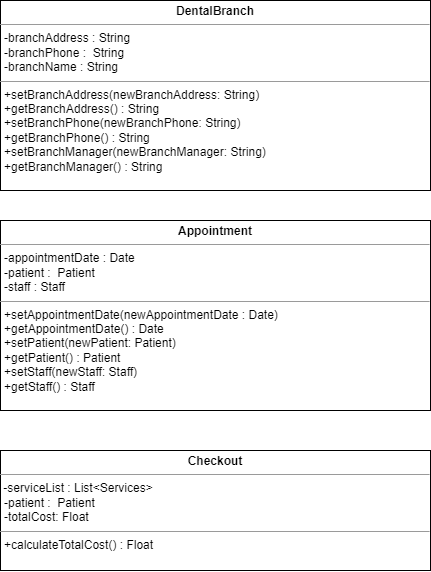

The diagram above was exported from draw.io. Its source (the exported page's mxGraphModel, read from the mxfile embedded in the PNG):
<mxGraphModel dx="499" dy="803" grid="1" gridSize="10" guides="1" tooltips="1" connect="1" arrows="1" fold="1" page="1" pageScale="1" pageWidth="1100" pageHeight="850" background="none" math="0" shadow="0">
  <root>
    <mxCell id="0" />
    <mxCell id="1" parent="0" />
    <mxCell id="YdI6RpsHKbJQiOGSRj8S-1" value="&lt;p style=&quot;margin:0px;margin-top:4px;text-align:center;&quot;&gt;&lt;b&gt;DentalBranch&lt;/b&gt;&lt;/p&gt;&lt;hr size=&quot;1&quot;&gt;&lt;p style=&quot;margin:0px;margin-left:4px;&quot;&gt;-branchAddress : String&lt;/p&gt;&lt;p style=&quot;margin:0px;margin-left:4px;&quot;&gt;-branchPhone :&amp;nbsp; String&lt;/p&gt;&lt;p style=&quot;margin:0px;margin-left:4px;&quot;&gt;-branchName : String&lt;/p&gt;&lt;hr size=&quot;1&quot;&gt;&lt;p style=&quot;margin:0px;margin-left:4px;&quot;&gt;+setBranchAddress(newBranchAddress: String)&lt;/p&gt;&lt;p style=&quot;margin:0px;margin-left:4px;&quot;&gt;+getBranchAddress() : String&lt;/p&gt;&lt;p style=&quot;border-color: var(--border-color); margin: 0px 0px 0px 4px;&quot;&gt;+setBranchPhone(newBranchPhone: String)&lt;/p&gt;&lt;p style=&quot;border-color: var(--border-color); margin: 0px 0px 0px 4px;&quot;&gt;+getBranchPhone() : String&lt;/p&gt;&lt;p style=&quot;border-color: var(--border-color); margin: 0px 0px 0px 4px;&quot;&gt;+setBranchManager(newBranchManager: String)&lt;/p&gt;&lt;p style=&quot;border-color: var(--border-color); margin: 0px 0px 0px 4px;&quot;&gt;+getBranchManager() : String&lt;/p&gt;" style="verticalAlign=top;align=left;overflow=fill;fontSize=12;fontFamily=Helvetica;html=1;" vertex="1" parent="1">
      <mxGeometry x="40" y="120" width="430" height="190" as="geometry" />
    </mxCell>
    <mxCell id="YdI6RpsHKbJQiOGSRj8S-2" value="&lt;p style=&quot;margin:0px;margin-top:4px;text-align:center;&quot;&gt;&lt;b&gt;Appointment&lt;/b&gt;&lt;/p&gt;&lt;hr size=&quot;1&quot;&gt;&lt;p style=&quot;margin:0px;margin-left:4px;&quot;&gt;-appointmentDate : Date&amp;nbsp;&lt;/p&gt;&lt;p style=&quot;margin:0px;margin-left:4px;&quot;&gt;-patient :&amp;nbsp; Patient&lt;/p&gt;&lt;p style=&quot;margin:0px;margin-left:4px;&quot;&gt;-staff : Staff&lt;/p&gt;&lt;hr size=&quot;1&quot;&gt;&lt;p style=&quot;margin:0px;margin-left:4px;&quot;&gt;+setAppointmentDate(newAppointmentDate&amp;nbsp;: Date)&lt;/p&gt;&lt;p style=&quot;margin:0px;margin-left:4px;&quot;&gt;+getAppointmentDate() : Date&lt;/p&gt;&lt;p style=&quot;border-color: var(--border-color); margin: 0px 0px 0px 4px;&quot;&gt;+setPatient(newPatient: Patient)&lt;/p&gt;&lt;p style=&quot;border-color: var(--border-color); margin: 0px 0px 0px 4px;&quot;&gt;+getPatient() : Patient&lt;/p&gt;&lt;p style=&quot;border-color: var(--border-color); margin: 0px 0px 0px 4px;&quot;&gt;+setStaff(newStaff: Staff)&lt;/p&gt;&lt;p style=&quot;border-color: var(--border-color); margin: 0px 0px 0px 4px;&quot;&gt;+getStaff() : Staff&lt;/p&gt;" style="verticalAlign=top;align=left;overflow=fill;fontSize=12;fontFamily=Helvetica;html=1;" vertex="1" parent="1">
      <mxGeometry x="40" y="340" width="430" height="190" as="geometry" />
    </mxCell>
    <mxCell id="YdI6RpsHKbJQiOGSRj8S-3" value="&lt;p style=&quot;margin:0px;margin-top:4px;text-align:center;&quot;&gt;&lt;b&gt;Checkout&lt;/b&gt;&lt;/p&gt;&lt;hr size=&quot;1&quot;&gt;&amp;nbsp;-serviceList : List&amp;lt;Services&amp;gt;&lt;span style=&quot;background-color: initial;&quot;&gt;&amp;nbsp;&lt;/span&gt;&lt;br&gt;&lt;p style=&quot;margin:0px;margin-left:4px;&quot;&gt;-patient :&amp;nbsp; Patient&lt;/p&gt;&lt;p style=&quot;margin:0px;margin-left:4px;&quot;&gt;-totalCost: Float&lt;/p&gt;&lt;hr size=&quot;1&quot;&gt;&lt;p style=&quot;margin:0px;margin-left:4px;&quot;&gt;+calculateTotalCost() : Float&lt;/p&gt;" style="verticalAlign=top;align=left;overflow=fill;fontSize=12;fontFamily=Helvetica;html=1;" vertex="1" parent="1">
      <mxGeometry x="40" y="570" width="430" height="120" as="geometry" />
    </mxCell>
  </root>
</mxGraphModel>